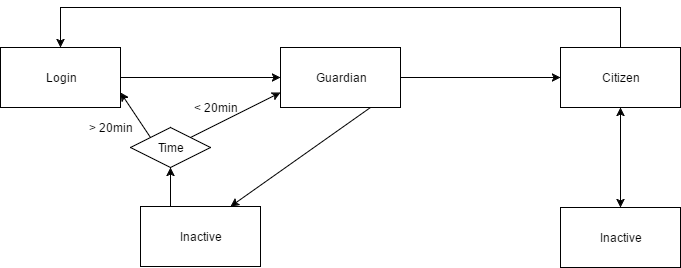

The diagram above was exported from draw.io. Its source (the exported page's mxGraphModel, read from the mxfile embedded in the PNG):
<mxGraphModel dx="1426" dy="696" grid="1" gridSize="10" guides="1" tooltips="1" connect="1" arrows="1" fold="1" page="1" pageScale="1" pageWidth="826" pageHeight="550" background="#ffffff" math="0" shadow="0">
  <root>
    <mxCell id="0" />
    <mxCell id="1" parent="0" />
    <mxCell id="8" style="edgeStyle=none;rounded=0;html=1;exitX=1;exitY=0.5;entryX=0;entryY=0.5;startArrow=none;startFill=0;endArrow=classic;endFill=1;jettySize=auto;orthogonalLoop=1;" edge="1" parent="1" source="2" target="3">
      <mxGeometry relative="1" as="geometry" />
    </mxCell>
    <mxCell id="18" style="edgeStyle=none;rounded=0;html=1;exitX=1;exitY=0.75;entryX=0;entryY=0;startArrow=classic;startFill=1;endArrow=none;endFill=0;jettySize=auto;orthogonalLoop=1;" edge="1" parent="1" source="2" target="14">
      <mxGeometry relative="1" as="geometry" />
    </mxCell>
    <mxCell id="2" value="Login" style="whiteSpace=wrap;html=1;" vertex="1" parent="1">
      <mxGeometry x="80" y="120" width="120" height="60" as="geometry" />
    </mxCell>
    <mxCell id="9" style="edgeStyle=none;rounded=0;html=1;exitX=1;exitY=0.5;entryX=0;entryY=0.5;startArrow=none;startFill=0;endArrow=classic;endFill=1;jettySize=auto;orthogonalLoop=1;" edge="1" parent="1" source="3" target="4">
      <mxGeometry relative="1" as="geometry" />
    </mxCell>
    <mxCell id="15" style="edgeStyle=none;rounded=0;html=1;exitX=0.75;exitY=1;entryX=0.75;entryY=0;startArrow=none;startFill=0;endArrow=classic;endFill=1;jettySize=auto;orthogonalLoop=1;" edge="1" parent="1" source="3" target="5">
      <mxGeometry relative="1" as="geometry" />
    </mxCell>
    <mxCell id="3" value="Guardian" style="whiteSpace=wrap;html=1;" vertex="1" parent="1">
      <mxGeometry x="360" y="120" width="120" height="60" as="geometry" />
    </mxCell>
    <mxCell id="10" style="edgeStyle=orthogonalEdgeStyle;rounded=0;html=1;exitX=0.5;exitY=0;entryX=0.5;entryY=0;startArrow=none;startFill=0;endArrow=classic;endFill=1;jettySize=auto;orthogonalLoop=1;" edge="1" parent="1" source="4" target="2">
      <mxGeometry relative="1" as="geometry">
        <Array as="points">
          <mxPoint x="700" y="80" />
          <mxPoint x="140" y="80" />
        </Array>
      </mxGeometry>
    </mxCell>
    <mxCell id="12" style="edgeStyle=none;rounded=0;html=1;exitX=0.5;exitY=1;entryX=0.5;entryY=0;startArrow=classic;startFill=1;endArrow=classic;endFill=1;jettySize=auto;orthogonalLoop=1;" edge="1" parent="1" source="4" target="6">
      <mxGeometry relative="1" as="geometry" />
    </mxCell>
    <mxCell id="4" value="Citizen" style="whiteSpace=wrap;html=1;" vertex="1" parent="1">
      <mxGeometry x="640" y="120" width="120" height="60" as="geometry" />
    </mxCell>
    <mxCell id="5" value="Inactive" style="whiteSpace=wrap;html=1;" vertex="1" parent="1">
      <mxGeometry x="220" y="279" width="120" height="60" as="geometry" />
    </mxCell>
    <mxCell id="6" value="Inactive" style="whiteSpace=wrap;html=1;" vertex="1" parent="1">
      <mxGeometry x="640" y="280" width="120" height="60" as="geometry" />
    </mxCell>
    <mxCell id="16" style="edgeStyle=none;rounded=0;html=1;exitX=1;exitY=0;entryX=0;entryY=0.75;startArrow=none;startFill=0;endArrow=classic;endFill=1;jettySize=auto;orthogonalLoop=1;" edge="1" parent="1" source="14" target="3">
      <mxGeometry relative="1" as="geometry" />
    </mxCell>
    <mxCell id="17" style="edgeStyle=none;rounded=0;html=1;exitX=0.5;exitY=1;entryX=0.25;entryY=0;startArrow=classic;startFill=1;endArrow=none;endFill=0;jettySize=auto;orthogonalLoop=1;" edge="1" parent="1" source="14" target="5">
      <mxGeometry relative="1" as="geometry" />
    </mxCell>
    <mxCell id="14" value="Time" style="rhombus;whiteSpace=wrap;html=1;" vertex="1" parent="1">
      <mxGeometry x="210" y="200" width="80" height="40" as="geometry" />
    </mxCell>
    <mxCell id="19" value="&amp;gt; 20min" style="text;html=1;strokeColor=none;fillColor=none;align=center;verticalAlign=middle;whiteSpace=wrap;" vertex="1" parent="1">
      <mxGeometry x="165" y="190" width="50" height="20" as="geometry" />
    </mxCell>
    <mxCell id="20" value="&amp;lt; 20min" style="text;html=1;strokeColor=none;fillColor=none;align=center;verticalAlign=middle;whiteSpace=wrap;" vertex="1" parent="1">
      <mxGeometry x="270" y="170" width="50" height="20" as="geometry" />
    </mxCell>
  </root>
</mxGraphModel>